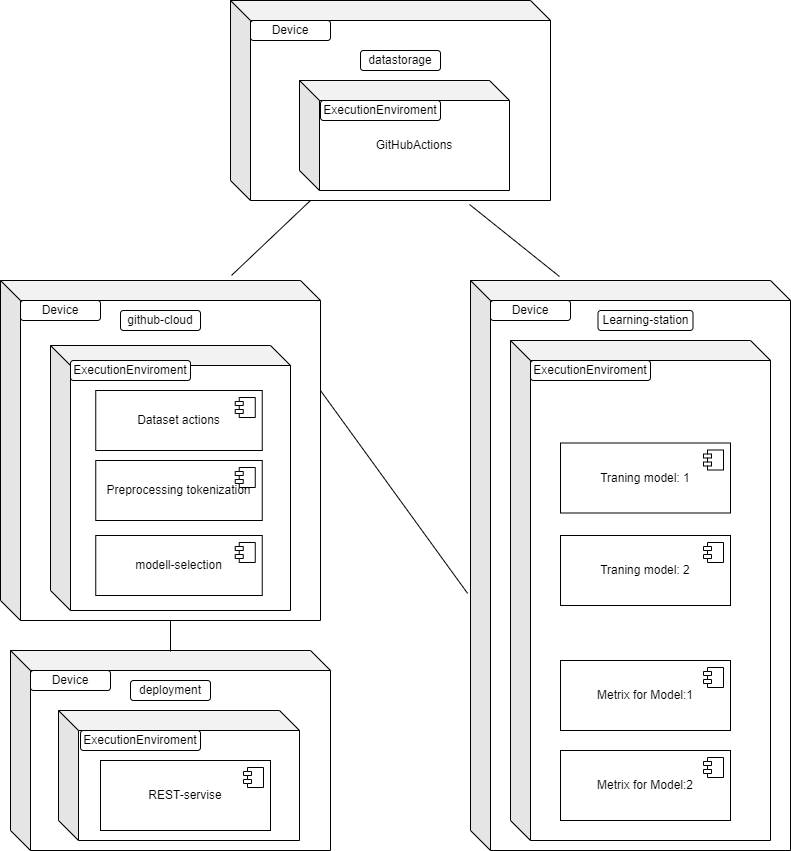

The diagram above was exported from draw.io. Its source (the exported page's mxGraphModel, read from the mxfile embedded in the PNG):
<mxGraphModel dx="1434" dy="766" grid="1" gridSize="10" guides="1" tooltips="1" connect="1" arrows="1" fold="1" page="1" pageScale="1" pageWidth="827" pageHeight="1169" math="0" shadow="0">
  <root>
    <mxCell id="0" />
    <mxCell id="1" parent="0" />
    <mxCell id="mL5k0LLerm96OREHSe5s-1" value="" style="shape=cube;whiteSpace=wrap;html=1;boundedLbl=1;backgroundOutline=1;darkOpacity=0.05;darkOpacity2=0.1;align=left;" vertex="1" parent="1">
      <mxGeometry x="240" y="40" width="320" height="200" as="geometry" />
    </mxCell>
    <mxCell id="mL5k0LLerm96OREHSe5s-2" value="" style="shape=cube;whiteSpace=wrap;html=1;boundedLbl=1;backgroundOutline=1;darkOpacity=0.05;darkOpacity2=0.1;" vertex="1" parent="1">
      <mxGeometry x="10" y="320" width="320" height="340" as="geometry" />
    </mxCell>
    <mxCell id="mL5k0LLerm96OREHSe5s-3" value="" style="shape=cube;whiteSpace=wrap;html=1;boundedLbl=1;backgroundOutline=1;darkOpacity=0.05;darkOpacity2=0.1;" vertex="1" parent="1">
      <mxGeometry x="480" y="320" width="320" height="570" as="geometry" />
    </mxCell>
    <mxCell id="mL5k0LLerm96OREHSe5s-4" value="" style="shape=cube;whiteSpace=wrap;html=1;boundedLbl=1;backgroundOutline=1;darkOpacity=0.05;darkOpacity2=0.1;" vertex="1" parent="1">
      <mxGeometry x="20" y="690" width="320" height="200" as="geometry" />
    </mxCell>
    <mxCell id="mL5k0LLerm96OREHSe5s-5" value="" style="endArrow=none;html=1;rounded=0;exitX=0.722;exitY=-0.015;exitDx=0;exitDy=0;exitPerimeter=0;" edge="1" parent="1" source="mL5k0LLerm96OREHSe5s-2">
      <mxGeometry width="50" height="50" relative="1" as="geometry">
        <mxPoint x="270" y="290" as="sourcePoint" />
        <mxPoint x="320" y="240" as="targetPoint" />
      </mxGeometry>
    </mxCell>
    <mxCell id="mL5k0LLerm96OREHSe5s-6" value="" style="endArrow=none;html=1;rounded=0;exitX=0.278;exitY=-0.007;exitDx=0;exitDy=0;exitPerimeter=0;entryX=0.747;entryY=1.02;entryDx=0;entryDy=0;entryPerimeter=0;" edge="1" parent="1" source="mL5k0LLerm96OREHSe5s-3" target="mL5k0LLerm96OREHSe5s-1">
      <mxGeometry width="50" height="50" relative="1" as="geometry">
        <mxPoint x="251" y="327" as="sourcePoint" />
        <mxPoint x="330" y="250" as="targetPoint" />
      </mxGeometry>
    </mxCell>
    <mxCell id="mL5k0LLerm96OREHSe5s-7" value="" style="endArrow=none;html=1;rounded=0;exitX=-0.009;exitY=0.549;exitDx=0;exitDy=0;exitPerimeter=0;entryX=0;entryY=0;entryDx=320;entryDy=110;entryPerimeter=0;" edge="1" parent="1" source="mL5k0LLerm96OREHSe5s-3" target="mL5k0LLerm96OREHSe5s-2">
      <mxGeometry width="50" height="50" relative="1" as="geometry">
        <mxPoint x="251" y="327" as="sourcePoint" />
        <mxPoint x="330" y="250" as="targetPoint" />
      </mxGeometry>
    </mxCell>
    <mxCell id="mL5k0LLerm96OREHSe5s-8" value="" style="endArrow=none;html=1;rounded=0;exitX=0.5;exitY=0.005;exitDx=0;exitDy=0;exitPerimeter=0;" edge="1" parent="1" source="mL5k0LLerm96OREHSe5s-4">
      <mxGeometry width="50" height="50" relative="1" as="geometry">
        <mxPoint x="261" y="337" as="sourcePoint" />
        <mxPoint x="180" y="660" as="targetPoint" />
      </mxGeometry>
    </mxCell>
    <mxCell id="mL5k0LLerm96OREHSe5s-9" value="GitHubActions" style="shape=cube;whiteSpace=wrap;html=1;boundedLbl=1;backgroundOutline=1;darkOpacity=0.05;darkOpacity2=0.1;" vertex="1" parent="1">
      <mxGeometry x="309" y="120" width="210" height="110" as="geometry" />
    </mxCell>
    <mxCell id="mL5k0LLerm96OREHSe5s-10" value="" style="shape=cube;whiteSpace=wrap;html=1;boundedLbl=1;backgroundOutline=1;darkOpacity=0.05;darkOpacity2=0.1;" vertex="1" parent="1">
      <mxGeometry x="60" y="385" width="240" height="265" as="geometry" />
    </mxCell>
    <mxCell id="mL5k0LLerm96OREHSe5s-11" value="" style="shape=cube;whiteSpace=wrap;html=1;boundedLbl=1;backgroundOutline=1;darkOpacity=0.05;darkOpacity2=0.1;" vertex="1" parent="1">
      <mxGeometry x="520" y="380" width="260" height="500" as="geometry" />
    </mxCell>
    <mxCell id="mL5k0LLerm96OREHSe5s-12" value="" style="shape=cube;whiteSpace=wrap;html=1;boundedLbl=1;backgroundOutline=1;darkOpacity=0.05;darkOpacity2=0.1;" vertex="1" parent="1">
      <mxGeometry x="68" y="750" width="241" height="130" as="geometry" />
    </mxCell>
    <mxCell id="mL5k0LLerm96OREHSe5s-13" value="Traning model: 1" style="html=1;dropTarget=0;whiteSpace=wrap;" vertex="1" parent="1">
      <mxGeometry x="570" y="482.5" width="170" height="70" as="geometry" />
    </mxCell>
    <mxCell id="mL5k0LLerm96OREHSe5s-14" value="" style="shape=module;jettyWidth=8;jettyHeight=4;" vertex="1" parent="mL5k0LLerm96OREHSe5s-13">
      <mxGeometry x="1" width="20" height="20" relative="1" as="geometry">
        <mxPoint x="-27" y="7" as="offset" />
      </mxGeometry>
    </mxCell>
    <mxCell id="mL5k0LLerm96OREHSe5s-18" value="Traning model: 2" style="html=1;dropTarget=0;whiteSpace=wrap;" vertex="1" parent="1">
      <mxGeometry x="570" y="575" width="170" height="70" as="geometry" />
    </mxCell>
    <mxCell id="mL5k0LLerm96OREHSe5s-19" value="" style="shape=module;jettyWidth=8;jettyHeight=4;" vertex="1" parent="mL5k0LLerm96OREHSe5s-18">
      <mxGeometry x="1" width="20" height="20" relative="1" as="geometry">
        <mxPoint x="-27" y="7" as="offset" />
      </mxGeometry>
    </mxCell>
    <mxCell id="mL5k0LLerm96OREHSe5s-21" value="Metrix for Model:1" style="html=1;dropTarget=0;whiteSpace=wrap;" vertex="1" parent="1">
      <mxGeometry x="570" y="700" width="170" height="70" as="geometry" />
    </mxCell>
    <mxCell id="mL5k0LLerm96OREHSe5s-22" value="" style="shape=module;jettyWidth=8;jettyHeight=4;" vertex="1" parent="mL5k0LLerm96OREHSe5s-21">
      <mxGeometry x="1" width="20" height="20" relative="1" as="geometry">
        <mxPoint x="-27" y="7" as="offset" />
      </mxGeometry>
    </mxCell>
    <mxCell id="mL5k0LLerm96OREHSe5s-23" value="Metrix for Model:2" style="html=1;dropTarget=0;whiteSpace=wrap;" vertex="1" parent="1">
      <mxGeometry x="570" y="790" width="170" height="70" as="geometry" />
    </mxCell>
    <mxCell id="mL5k0LLerm96OREHSe5s-24" value="" style="shape=module;jettyWidth=8;jettyHeight=4;" vertex="1" parent="mL5k0LLerm96OREHSe5s-23">
      <mxGeometry x="1" width="20" height="20" relative="1" as="geometry">
        <mxPoint x="-27" y="7" as="offset" />
      </mxGeometry>
    </mxCell>
    <mxCell id="mL5k0LLerm96OREHSe5s-25" value="REST-servise" style="html=1;dropTarget=0;whiteSpace=wrap;" vertex="1" parent="1">
      <mxGeometry x="110" y="800" width="170" height="70" as="geometry" />
    </mxCell>
    <mxCell id="mL5k0LLerm96OREHSe5s-26" value="" style="shape=module;jettyWidth=8;jettyHeight=4;" vertex="1" parent="mL5k0LLerm96OREHSe5s-25">
      <mxGeometry x="1" width="20" height="20" relative="1" as="geometry">
        <mxPoint x="-27" y="7" as="offset" />
      </mxGeometry>
    </mxCell>
    <mxCell id="mL5k0LLerm96OREHSe5s-27" value="Preprocessing tokenization" style="html=1;dropTarget=0;whiteSpace=wrap;" vertex="1" parent="1">
      <mxGeometry x="105.25" y="500" width="166.5" height="60" as="geometry" />
    </mxCell>
    <mxCell id="mL5k0LLerm96OREHSe5s-28" value="" style="shape=module;jettyWidth=8;jettyHeight=4;" vertex="1" parent="mL5k0LLerm96OREHSe5s-27">
      <mxGeometry x="1" width="20" height="20" relative="1" as="geometry">
        <mxPoint x="-27" y="7" as="offset" />
      </mxGeometry>
    </mxCell>
    <mxCell id="mL5k0LLerm96OREHSe5s-29" value="Dataset actions" style="html=1;dropTarget=0;whiteSpace=wrap;" vertex="1" parent="1">
      <mxGeometry x="105.25" y="430" width="166.5" height="60" as="geometry" />
    </mxCell>
    <mxCell id="mL5k0LLerm96OREHSe5s-30" value="" style="shape=module;jettyWidth=8;jettyHeight=4;" vertex="1" parent="mL5k0LLerm96OREHSe5s-29">
      <mxGeometry x="1" width="20" height="20" relative="1" as="geometry">
        <mxPoint x="-27" y="7" as="offset" />
      </mxGeometry>
    </mxCell>
    <mxCell id="mL5k0LLerm96OREHSe5s-31" value="modell-selection" style="html=1;dropTarget=0;whiteSpace=wrap;" vertex="1" parent="1">
      <mxGeometry x="105.25" y="575" width="166.5" height="60" as="geometry" />
    </mxCell>
    <mxCell id="mL5k0LLerm96OREHSe5s-32" value="" style="shape=module;jettyWidth=8;jettyHeight=4;" vertex="1" parent="mL5k0LLerm96OREHSe5s-31">
      <mxGeometry x="1" width="20" height="20" relative="1" as="geometry">
        <mxPoint x="-27" y="7" as="offset" />
      </mxGeometry>
    </mxCell>
    <mxCell id="mL5k0LLerm96OREHSe5s-33" value="Device" style="rounded=1;whiteSpace=wrap;html=1;" vertex="1" parent="1">
      <mxGeometry x="260" y="60" width="80" height="20" as="geometry" />
    </mxCell>
    <mxCell id="mL5k0LLerm96OREHSe5s-34" value="Device" style="rounded=1;whiteSpace=wrap;html=1;" vertex="1" parent="1">
      <mxGeometry x="30" y="340" width="80" height="20" as="geometry" />
    </mxCell>
    <mxCell id="mL5k0LLerm96OREHSe5s-35" value="Device" style="rounded=1;whiteSpace=wrap;html=1;" vertex="1" parent="1">
      <mxGeometry x="500" y="340" width="80" height="20" as="geometry" />
    </mxCell>
    <mxCell id="mL5k0LLerm96OREHSe5s-36" value="Device" style="rounded=1;whiteSpace=wrap;html=1;" vertex="1" parent="1">
      <mxGeometry x="40" y="710" width="80" height="20" as="geometry" />
    </mxCell>
    <mxCell id="mL5k0LLerm96OREHSe5s-37" value="datastorage" style="rounded=1;whiteSpace=wrap;html=1;" vertex="1" parent="1">
      <mxGeometry x="370" y="90" width="80" height="20" as="geometry" />
    </mxCell>
    <mxCell id="mL5k0LLerm96OREHSe5s-38" value="ExecutionEnviroment" style="rounded=1;whiteSpace=wrap;html=1;" vertex="1" parent="1">
      <mxGeometry x="330" y="140" width="120" height="20" as="geometry" />
    </mxCell>
    <mxCell id="mL5k0LLerm96OREHSe5s-39" value="github-cloud" style="rounded=1;whiteSpace=wrap;html=1;" vertex="1" parent="1">
      <mxGeometry x="130" y="350" width="80" height="20" as="geometry" />
    </mxCell>
    <mxCell id="mL5k0LLerm96OREHSe5s-40" value="Learning-station" style="rounded=1;whiteSpace=wrap;html=1;" vertex="1" parent="1">
      <mxGeometry x="607.5" y="350" width="95" height="20" as="geometry" />
    </mxCell>
    <mxCell id="mL5k0LLerm96OREHSe5s-41" value="ExecutionEnviroment" style="rounded=1;whiteSpace=wrap;html=1;" vertex="1" parent="1">
      <mxGeometry x="80" y="400" width="120" height="20" as="geometry" />
    </mxCell>
    <mxCell id="mL5k0LLerm96OREHSe5s-42" value="ExecutionEnviroment" style="rounded=1;whiteSpace=wrap;html=1;" vertex="1" parent="1">
      <mxGeometry x="540" y="400" width="120" height="20" as="geometry" />
    </mxCell>
    <mxCell id="mL5k0LLerm96OREHSe5s-43" value="ExecutionEnviroment" style="rounded=1;whiteSpace=wrap;html=1;" vertex="1" parent="1">
      <mxGeometry x="90" y="770" width="120" height="20" as="geometry" />
    </mxCell>
    <mxCell id="mL5k0LLerm96OREHSe5s-44" value="deployment" style="rounded=1;whiteSpace=wrap;html=1;" vertex="1" parent="1">
      <mxGeometry x="140" y="720" width="80" height="20" as="geometry" />
    </mxCell>
  </root>
</mxGraphModel>